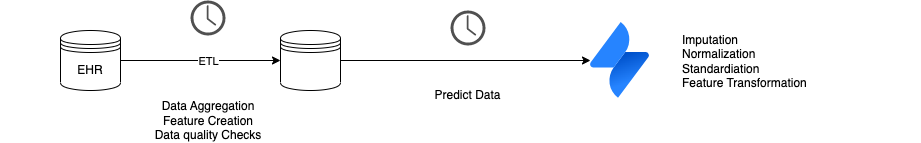

The diagram above was exported from draw.io. Its source (the exported page's mxGraphModel, read from the mxfile embedded in the PNG):
<mxGraphModel dx="1674" dy="714" grid="1" gridSize="10" guides="1" tooltips="1" connect="1" arrows="1" fold="1" page="1" pageScale="1" pageWidth="1169" pageHeight="827" math="0" shadow="0">
  <root>
    <mxCell id="0" />
    <mxCell id="1" parent="0" />
    <mxCell id="NAOw7ofv0EwlXbiuebSb-3" style="edgeStyle=none;rounded=0;orthogonalLoop=1;jettySize=auto;html=1;exitX=1;exitY=0.5;exitDx=0;exitDy=0;entryX=0;entryY=0.5;entryDx=0;entryDy=0;" parent="1" source="NAOw7ofv0EwlXbiuebSb-1" target="NAOw7ofv0EwlXbiuebSb-2" edge="1">
      <mxGeometry relative="1" as="geometry" />
    </mxCell>
    <mxCell id="NAOw7ofv0EwlXbiuebSb-4" value="ETL" style="edgeLabel;html=1;align=center;verticalAlign=middle;resizable=0;points=[];" parent="NAOw7ofv0EwlXbiuebSb-3" connectable="0" vertex="1">
      <mxGeometry x="0.0875" relative="1" as="geometry">
        <mxPoint as="offset" />
      </mxGeometry>
    </mxCell>
    <mxCell id="NAOw7ofv0EwlXbiuebSb-1" value="EHR" style="shape=datastore;whiteSpace=wrap;html=1;" parent="1" vertex="1">
      <mxGeometry x="170" y="270" width="60" height="60" as="geometry" />
    </mxCell>
    <mxCell id="NAOw7ofv0EwlXbiuebSb-7" style="edgeStyle=none;rounded=0;orthogonalLoop=1;jettySize=auto;html=1;exitX=1;exitY=0.5;exitDx=0;exitDy=0;entryX=0;entryY=0.5;entryDx=0;entryDy=0;" parent="1" source="NAOw7ofv0EwlXbiuebSb-2" target="NAOw7ofv0EwlXbiuebSb-6" edge="1">
      <mxGeometry relative="1" as="geometry">
        <mxPoint x="680" y="300" as="targetPoint" />
      </mxGeometry>
    </mxCell>
    <mxCell id="NAOw7ofv0EwlXbiuebSb-2" value="" style="shape=datastore;whiteSpace=wrap;html=1;" parent="1" vertex="1">
      <mxGeometry x="390" y="270" width="60" height="60" as="geometry" />
    </mxCell>
    <mxCell id="NAOw7ofv0EwlXbiuebSb-5" value="" style="sketch=0;pointerEvents=1;shadow=0;dashed=0;html=1;strokeColor=none;fillColor=#505050;labelPosition=center;verticalLabelPosition=bottom;verticalAlign=top;outlineConnect=0;align=center;shape=mxgraph.office.concepts.clock;" parent="1" vertex="1">
      <mxGeometry x="300" y="240" width="35" height="35" as="geometry" />
    </mxCell>
    <mxCell id="NAOw7ofv0EwlXbiuebSb-6" value="" style="image;image=img/lib/atlassian/Jira_Service_Desk_Logo.svg;" parent="1" vertex="1">
      <mxGeometry x="700" y="262" width="59" height="76" as="geometry" />
    </mxCell>
    <mxCell id="NAOw7ofv0EwlXbiuebSb-8" value="" style="sketch=0;pointerEvents=1;shadow=0;dashed=0;html=1;strokeColor=none;fillColor=#505050;labelPosition=center;verticalLabelPosition=bottom;verticalAlign=top;outlineConnect=0;align=center;shape=mxgraph.office.concepts.clock;" parent="1" vertex="1">
      <mxGeometry x="560" y="250" width="35" height="35" as="geometry" />
    </mxCell>
    <mxCell id="NAOw7ofv0EwlXbiuebSb-9" value="Imputation&lt;br&gt;Normalization&lt;br&gt;Standardiation&lt;br&gt;Feature Transformation" style="text;strokeColor=none;align=left;fillColor=none;html=1;verticalAlign=middle;whiteSpace=wrap;rounded=0;" parent="1" vertex="1">
      <mxGeometry x="790" y="263" width="240" height="75" as="geometry" />
    </mxCell>
    <mxCell id="NAOw7ofv0EwlXbiuebSb-10" value="&lt;br&gt;Data Aggregation&lt;br&gt;Feature Creation&lt;br&gt;Data quality Checks&lt;br&gt;" style="text;strokeColor=none;align=center;fillColor=none;html=1;verticalAlign=middle;whiteSpace=wrap;rounded=0;" parent="1" vertex="1">
      <mxGeometry x="197.5" y="338" width="240" height="30" as="geometry" />
    </mxCell>
    <mxCell id="NAOw7ofv0EwlXbiuebSb-11" value="Predict Data" style="text;strokeColor=none;align=center;fillColor=none;html=1;verticalAlign=middle;whiteSpace=wrap;rounded=0;" parent="1" vertex="1">
      <mxGeometry x="520" y="315" width="115" height="40" as="geometry" />
    </mxCell>
    <mxCell id="E24oLlMFZ5z-_B2Kjo-h-1" value="&amp;nbsp;" style="text;html=1;strokeColor=none;fillColor=none;align=center;verticalAlign=middle;whiteSpace=wrap;rounded=0;" vertex="1" parent="1">
      <mxGeometry x="110" y="285" width="60" height="30" as="geometry" />
    </mxCell>
  </root>
</mxGraphModel>